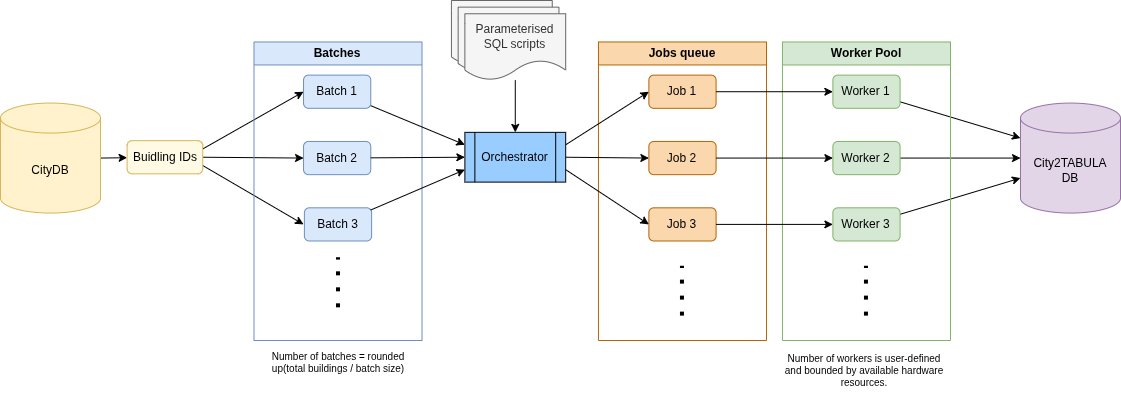

The diagram above was exported from draw.io. Its source (the exported page's mxGraphModel, read from the mxfile embedded in the PNG):
<mxGraphModel dx="278" dy="455" grid="1" gridSize="10" guides="1" tooltips="1" connect="1" arrows="1" fold="1" page="1" pageScale="1" pageWidth="1169" pageHeight="827" background="#ffffff" math="0" shadow="0">
  <root>
    <mxCell id="0" />
    <mxCell id="1" parent="0" />
    <mxCell id="43" value="City2TABULA&lt;div&gt;DB&lt;/div&gt;" style="shape=cylinder3;whiteSpace=wrap;html=1;boundedLbl=1;backgroundOutline=1;size=15;fillColor=#e1d5e7;strokeColor=#9673a6;" vertex="1" parent="1">
      <mxGeometry x="1034" y="132.56" width="100" height="110" as="geometry" />
    </mxCell>
    <mxCell id="47" value="&lt;div&gt;Number of workers is user-defined and bounded by available hardware resources.&lt;/div&gt;" style="text;html=1;align=center;verticalAlign=middle;whiteSpace=wrap;rounded=0;fontSize=10;" vertex="1" parent="1">
      <mxGeometry x="796" y="370" width="164" height="60" as="geometry" />
    </mxCell>
    <mxCell id="49" style="edgeStyle=none;html=1;entryX=0;entryY=0;entryDx=0;entryDy=35;entryPerimeter=0;" edge="1" parent="1" source="24" target="43">
      <mxGeometry relative="1" as="geometry" />
    </mxCell>
    <mxCell id="50" style="edgeStyle=none;html=1;exitX=1;exitY=0.5;exitDx=0;exitDy=0;entryX=0;entryY=0.5;entryDx=0;entryDy=0;entryPerimeter=0;" edge="1" parent="1" source="25" target="43">
      <mxGeometry relative="1" as="geometry" />
    </mxCell>
    <mxCell id="51" style="edgeStyle=none;html=1;entryX=0;entryY=0;entryDx=0;entryDy=75;entryPerimeter=0;" edge="1" parent="1" source="26" target="43">
      <mxGeometry relative="1" as="geometry" />
    </mxCell>
    <mxCell id="52" value="&lt;span data-end=&quot;838&quot; data-start=&quot;774&quot;&gt;Number of batches = rounded up(total buildings / batch size)&lt;/span&gt;" style="text;html=1;align=center;verticalAlign=middle;whiteSpace=wrap;rounded=0;fontColor=#000000;fontSize=10;" vertex="1" parent="1">
      <mxGeometry x="267" y="374" width="170" height="36" as="geometry" />
    </mxCell>
    <mxCell id="6" style="edgeStyle=none;html=1;exitX=1;exitY=0.25;exitDx=0;exitDy=0;entryX=0;entryY=0.5;entryDx=0;entryDy=0;" edge="1" parent="1" source="2" target="5">
      <mxGeometry relative="1" as="geometry" />
    </mxCell>
    <mxCell id="10" style="edgeStyle=none;html=1;exitX=1;exitY=0.5;exitDx=0;exitDy=0;entryX=0;entryY=0.5;entryDx=0;entryDy=0;" edge="1" parent="1" source="2" target="9">
      <mxGeometry relative="1" as="geometry" />
    </mxCell>
    <mxCell id="11" style="edgeStyle=none;html=1;exitX=1;exitY=0.75;exitDx=0;exitDy=0;entryX=0;entryY=0.5;entryDx=0;entryDy=0;" edge="1" parent="1" source="2">
      <mxGeometry relative="1" as="geometry">
        <mxPoint x="317.0560747663551" y="253.90243902438985" as="targetPoint" />
      </mxGeometry>
    </mxCell>
    <mxCell id="2" value="Buidling IDs" style="rounded=1;whiteSpace=wrap;html=1;fillColor=#FFFAE3;strokeColor=#d6b656;" vertex="1" parent="1">
      <mxGeometry x="140.61682242990653" y="170.14634146341464" width="75.61682242990653" height="33.170731707317074" as="geometry" />
    </mxCell>
    <mxCell id="13" style="edgeStyle=none;html=1;exitX=1;exitY=0.5;exitDx=0;exitDy=0;exitPerimeter=0;" edge="1" parent="1" source="54" target="2">
      <mxGeometry relative="1" as="geometry">
        <mxPoint x="115.40999999999997" y="186.73000000000002" as="sourcePoint" />
      </mxGeometry>
    </mxCell>
    <mxCell id="16" value="Batches" style="swimlane;whiteSpace=wrap;html=1;startSize=23;fillColor=#dae8fc;strokeColor=#6c8ebf;" vertex="1" parent="1">
      <mxGeometry x="267.48504672897195" y="71.46341463414635" width="168.0373831775701" height="298.5365853658537" as="geometry" />
    </mxCell>
    <mxCell id="5" value="Batch 1" style="rounded=1;whiteSpace=wrap;html=1;fillColor=#dae8fc;strokeColor=#6c8ebf;" vertex="1" parent="16">
      <mxGeometry x="49.57102803738317" y="33.170731707317074" width="67.21495327102804" height="33.170731707317074" as="geometry" />
    </mxCell>
    <mxCell id="9" value="Batch 2" style="rounded=1;whiteSpace=wrap;html=1;fillColor=#dae8fc;strokeColor=#6c8ebf;" vertex="1" parent="16">
      <mxGeometry x="49.57102803738317" y="99.51219512195122" width="67.21495327102804" height="33.170731707317074" as="geometry" />
    </mxCell>
    <mxCell id="8" value="Batch 3" style="rounded=1;whiteSpace=wrap;html=1;fillColor=#dae8fc;strokeColor=#6c8ebf;" vertex="1" parent="16">
      <mxGeometry x="50.41121495327103" y="165.85365853658539" width="67.21495327102804" height="33.170731707317074" as="geometry" />
    </mxCell>
    <mxCell id="12" value="" style="endArrow=none;dashed=1;html=1;dashPattern=1 3;strokeWidth=4;" edge="1" parent="16">
      <mxGeometry width="50" height="50" relative="1" as="geometry">
        <mxPoint x="84.01869158878505" y="265.3658536585366" as="sourcePoint" />
        <mxPoint x="84.01869158878505" y="215.609756097561" as="targetPoint" />
      </mxGeometry>
    </mxCell>
    <mxCell id="17" value="Jobs queue" style="swimlane;whiteSpace=wrap;html=1;fillColor=#fad7ac;strokeColor=#b46504;" vertex="1" parent="1">
      <mxGeometry x="611.9616822429906" y="71.46341463414635" width="168.0373831775701" height="298.5365853658537" as="geometry" />
    </mxCell>
    <mxCell id="18" value="Job 1" style="rounded=1;whiteSpace=wrap;html=1;fillColor=#fad7ac;strokeColor=#b46504;" vertex="1" parent="17">
      <mxGeometry x="50.41121495327103" y="33.170731707317074" width="67.21495327102804" height="33.170731707317074" as="geometry" />
    </mxCell>
    <mxCell id="19" value="Job 2" style="rounded=1;whiteSpace=wrap;html=1;fillColor=#fad7ac;strokeColor=#b46504;" vertex="1" parent="17">
      <mxGeometry x="50.41121495327103" y="99.51219512195122" width="67.21495327102804" height="33.170731707317074" as="geometry" />
    </mxCell>
    <mxCell id="20" value="Job 3" style="rounded=1;whiteSpace=wrap;html=1;fillColor=#fad7ac;strokeColor=#b46504;" vertex="1" parent="17">
      <mxGeometry x="50.41121495327103" y="165.85365853658539" width="67.21495327102804" height="33.170731707317074" as="geometry" />
    </mxCell>
    <mxCell id="22" value="" style="endArrow=none;dashed=1;html=1;dashPattern=1 3;strokeWidth=4;" edge="1" parent="17">
      <mxGeometry width="50" height="50" relative="1" as="geometry">
        <mxPoint x="83.49777570093457" y="273.6585365853659" as="sourcePoint" />
        <mxPoint x="83.49777570093457" y="223.90243902439025" as="targetPoint" />
      </mxGeometry>
    </mxCell>
    <mxCell id="23" value="Worker Pool" style="swimlane;whiteSpace=wrap;html=1;fillColor=#d5e8d4;strokeColor=#82b366;" vertex="1" parent="1">
      <mxGeometry x="795.9626168224298" y="71.46341463414635" width="168.0373831775701" height="298.5365853658537" as="geometry" />
    </mxCell>
    <mxCell id="24" value="Worker 1" style="rounded=1;whiteSpace=wrap;html=1;fillColor=#d5e8d4;strokeColor=#82b366;" vertex="1" parent="23">
      <mxGeometry x="50.41121495327103" y="33.170731707317074" width="67.21495327102804" height="33.170731707317074" as="geometry" />
    </mxCell>
    <mxCell id="25" value="Worker 2" style="rounded=1;whiteSpace=wrap;html=1;fillColor=#d5e8d4;strokeColor=#82b366;" vertex="1" parent="23">
      <mxGeometry x="50.41121495327103" y="99.51219512195122" width="67.21495327102804" height="33.170731707317074" as="geometry" />
    </mxCell>
    <mxCell id="26" value="Worker 3" style="rounded=1;whiteSpace=wrap;html=1;fillColor=#d5e8d4;strokeColor=#82b366;" vertex="1" parent="23">
      <mxGeometry x="50.41121495327103" y="165.85365853658539" width="67.21495327102804" height="33.170731707317074" as="geometry" />
    </mxCell>
    <mxCell id="27" value="" style="endArrow=none;dashed=1;html=1;dashPattern=1 3;strokeWidth=4;" edge="1" parent="23">
      <mxGeometry width="50" height="50" relative="1" as="geometry">
        <mxPoint x="83.49777570093457" y="273.6585365853659" as="sourcePoint" />
        <mxPoint x="83.49777570093457" y="223.90243902439025" as="targetPoint" />
      </mxGeometry>
    </mxCell>
    <mxCell id="37" style="edgeStyle=none;html=1;entryX=0;entryY=0.5;entryDx=0;entryDy=0;exitX=1;exitY=0.25;exitDx=0;exitDy=0;" edge="1" parent="1" source="32" target="18">
      <mxGeometry relative="1" as="geometry" />
    </mxCell>
    <mxCell id="38" style="edgeStyle=none;html=1;exitX=1;exitY=0.5;exitDx=0;exitDy=0;entryX=0;entryY=0.5;entryDx=0;entryDy=0;" edge="1" parent="1" source="32" target="19">
      <mxGeometry relative="1" as="geometry" />
    </mxCell>
    <mxCell id="39" style="edgeStyle=none;html=1;exitX=1;exitY=0.75;exitDx=0;exitDy=0;entryX=0;entryY=0.5;entryDx=0;entryDy=0;" edge="1" parent="1" source="32" target="20">
      <mxGeometry relative="1" as="geometry" />
    </mxCell>
    <mxCell id="32" value="Orchestrator" style="shape=process;whiteSpace=wrap;html=1;backgroundOutline=1;fillColor=#99CCFF;strokeColor=#000000;" vertex="1" parent="1">
      <mxGeometry x="478.37196261682243" y="161.85365853658539" width="100.82242990654206" height="49.756097560975604" as="geometry" />
    </mxCell>
    <mxCell id="34" style="edgeStyle=none;html=1;entryX=0;entryY=0.25;entryDx=0;entryDy=0;" edge="1" parent="1" source="5" target="32">
      <mxGeometry relative="1" as="geometry" />
    </mxCell>
    <mxCell id="35" style="edgeStyle=none;html=1;entryX=0;entryY=0.5;entryDx=0;entryDy=0;" edge="1" parent="1" source="9" target="32">
      <mxGeometry relative="1" as="geometry" />
    </mxCell>
    <mxCell id="36" style="edgeStyle=none;html=1;entryX=0;entryY=0.75;entryDx=0;entryDy=0;" edge="1" parent="1" target="32">
      <mxGeometry relative="1" as="geometry">
        <mxPoint x="384.27102803738313" y="239.49935815147617" as="sourcePoint" />
      </mxGeometry>
    </mxCell>
    <mxCell id="41" style="edgeStyle=none;html=1;" edge="1" parent="1" source="29" target="32">
      <mxGeometry relative="1" as="geometry" />
    </mxCell>
    <mxCell id="44" style="edgeStyle=none;html=1;entryX=0;entryY=0.5;entryDx=0;entryDy=0;" edge="1" parent="1" source="18" target="24">
      <mxGeometry relative="1" as="geometry" />
    </mxCell>
    <mxCell id="45" style="edgeStyle=none;html=1;exitX=1;exitY=0.5;exitDx=0;exitDy=0;" edge="1" parent="1" source="19" target="25">
      <mxGeometry relative="1" as="geometry" />
    </mxCell>
    <mxCell id="46" style="edgeStyle=none;html=1;exitX=1;exitY=0.5;exitDx=0;exitDy=0;" edge="1" parent="1" source="20" target="26">
      <mxGeometry relative="1" as="geometry" />
    </mxCell>
    <mxCell id="30" value="" style="shape=document;whiteSpace=wrap;html=1;boundedLbl=1;fillColor=#f5f5f5;fontColor=#333333;strokeColor=#666666;" vertex="1" parent="1">
      <mxGeometry x="464.9289719626168" y="30" width="100.82242990654206" height="66.34146341463415" as="geometry" />
    </mxCell>
    <mxCell id="31" value="" style="shape=document;whiteSpace=wrap;html=1;boundedLbl=1;fillColor=#f5f5f5;fontColor=#333333;strokeColor=#666666;" vertex="1" parent="1">
      <mxGeometry x="471.6504672897196" y="36.63414634146341" width="100.82242990654206" height="66.34146341463415" as="geometry" />
    </mxCell>
    <mxCell id="29" value="Parameterised SQL scripts" style="shape=document;whiteSpace=wrap;html=1;boundedLbl=1;fillColor=#f5f5f5;fontColor=#333333;strokeColor=#666666;" vertex="1" parent="1">
      <mxGeometry x="478.37196261682243" y="43.26829268292683" width="100.82242990654206" height="66.34146341463415" as="geometry" />
    </mxCell>
    <mxCell id="54" value="CityDB" style="shape=cylinder3;whiteSpace=wrap;html=1;boundedLbl=1;backgroundOutline=1;size=15;fillColor=#fff2cc;strokeColor=#d6b656;" vertex="1" parent="1">
      <mxGeometry x="14" y="132.56" width="100" height="110" as="geometry" />
    </mxCell>
  </root>
</mxGraphModel>